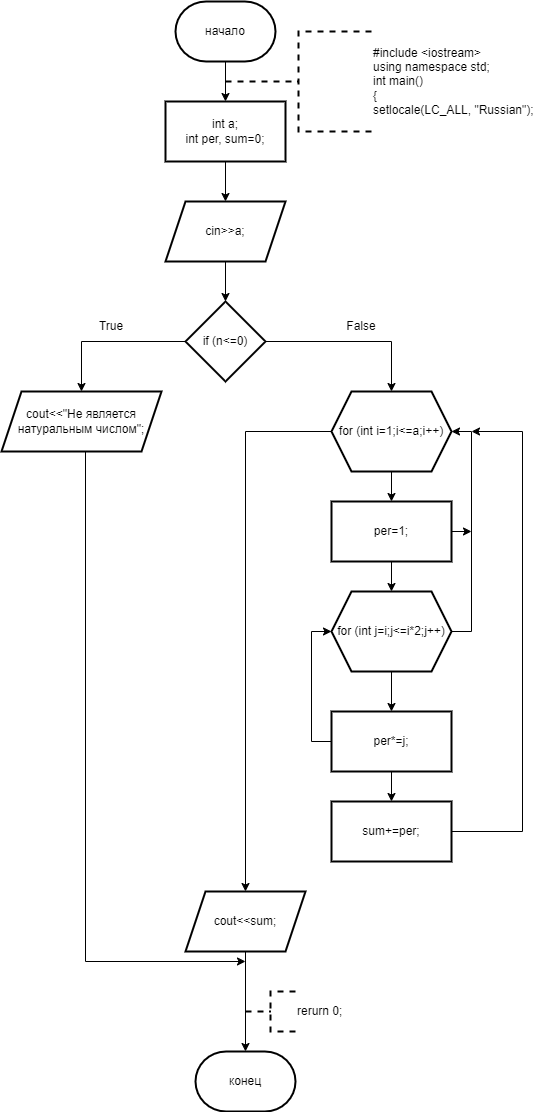

The diagram above was exported from draw.io. Its source (the exported page's mxGraphModel, read from the mxfile embedded in the PNG):
<mxGraphModel dx="996" dy="525" grid="1" gridSize="10" guides="1" tooltips="1" connect="1" arrows="1" fold="1" page="1" pageScale="1" pageWidth="827" pageHeight="1169" math="0" shadow="0">
  <root>
    <mxCell id="0" />
    <mxCell id="1" parent="0" />
    <mxCell id="Il7mo5_t6LlLwOSztyO1-3" value="" style="edgeStyle=orthogonalEdgeStyle;rounded=0;orthogonalLoop=1;jettySize=auto;html=1;" parent="1" source="Il7mo5_t6LlLwOSztyO1-1" target="Il7mo5_t6LlLwOSztyO1-2" edge="1">
      <mxGeometry relative="1" as="geometry" />
    </mxCell>
    <mxCell id="Il7mo5_t6LlLwOSztyO1-1" value="начало" style="strokeWidth=2;html=1;shape=mxgraph.flowchart.terminator;whiteSpace=wrap;" parent="1" vertex="1">
      <mxGeometry x="364" y="10" width="100" height="60" as="geometry" />
    </mxCell>
    <mxCell id="Il7mo5_t6LlLwOSztyO1-5" value="" style="edgeStyle=orthogonalEdgeStyle;rounded=0;orthogonalLoop=1;jettySize=auto;html=1;" parent="1" source="Il7mo5_t6LlLwOSztyO1-2" target="Il7mo5_t6LlLwOSztyO1-4" edge="1">
      <mxGeometry relative="1" as="geometry" />
    </mxCell>
    <mxCell id="Il7mo5_t6LlLwOSztyO1-2" value="int a;&lt;br&gt;int per, sum=0;" style="whiteSpace=wrap;html=1;strokeWidth=2;" parent="1" vertex="1">
      <mxGeometry x="354" y="110" width="120" height="60" as="geometry" />
    </mxCell>
    <mxCell id="Il7mo5_t6LlLwOSztyO1-7" value="" style="edgeStyle=orthogonalEdgeStyle;rounded=0;orthogonalLoop=1;jettySize=auto;html=1;" parent="1" source="Il7mo5_t6LlLwOSztyO1-4" target="Il7mo5_t6LlLwOSztyO1-6" edge="1">
      <mxGeometry relative="1" as="geometry" />
    </mxCell>
    <mxCell id="Il7mo5_t6LlLwOSztyO1-4" value="cin&amp;gt;&amp;gt;a;" style="shape=parallelogram;perimeter=parallelogramPerimeter;whiteSpace=wrap;html=1;fixedSize=1;strokeWidth=2;" parent="1" vertex="1">
      <mxGeometry x="354" y="210" width="120" height="60" as="geometry" />
    </mxCell>
    <mxCell id="Il7mo5_t6LlLwOSztyO1-9" value="" style="edgeStyle=orthogonalEdgeStyle;rounded=0;orthogonalLoop=1;jettySize=auto;html=1;" parent="1" source="Il7mo5_t6LlLwOSztyO1-6" target="Il7mo5_t6LlLwOSztyO1-8" edge="1">
      <mxGeometry relative="1" as="geometry" />
    </mxCell>
    <mxCell id="Il7mo5_t6LlLwOSztyO1-11" value="" style="edgeStyle=orthogonalEdgeStyle;rounded=0;orthogonalLoop=1;jettySize=auto;html=1;" parent="1" source="Il7mo5_t6LlLwOSztyO1-6" target="Il7mo5_t6LlLwOSztyO1-10" edge="1">
      <mxGeometry relative="1" as="geometry" />
    </mxCell>
    <mxCell id="Il7mo5_t6LlLwOSztyO1-6" value="if (n&amp;lt;=0)" style="rhombus;whiteSpace=wrap;html=1;strokeWidth=2;" parent="1" vertex="1">
      <mxGeometry x="374" y="310" width="80" height="80" as="geometry" />
    </mxCell>
    <mxCell id="Il7mo5_t6LlLwOSztyO1-27" style="edgeStyle=orthogonalEdgeStyle;rounded=0;orthogonalLoop=1;jettySize=auto;html=1;exitX=0.5;exitY=1;exitDx=0;exitDy=0;" parent="1" edge="1">
      <mxGeometry relative="1" as="geometry">
        <mxPoint x="434" y="970" as="targetPoint" />
        <mxPoint x="274" y="460" as="sourcePoint" />
        <Array as="points">
          <mxPoint x="274" y="970" />
        </Array>
      </mxGeometry>
    </mxCell>
    <mxCell id="Il7mo5_t6LlLwOSztyO1-8" value="cout&amp;lt;&amp;lt;&quot;Не является натуральным числом&quot;;" style="shape=parallelogram;perimeter=parallelogramPerimeter;whiteSpace=wrap;html=1;fixedSize=1;strokeWidth=2;" parent="1" vertex="1">
      <mxGeometry x="190" y="400" width="160" height="60" as="geometry" />
    </mxCell>
    <mxCell id="Il7mo5_t6LlLwOSztyO1-13" value="" style="edgeStyle=orthogonalEdgeStyle;rounded=0;orthogonalLoop=1;jettySize=auto;html=1;" parent="1" source="Il7mo5_t6LlLwOSztyO1-10" target="Il7mo5_t6LlLwOSztyO1-12" edge="1">
      <mxGeometry relative="1" as="geometry" />
    </mxCell>
    <mxCell id="Il7mo5_t6LlLwOSztyO1-25" value="" style="edgeStyle=orthogonalEdgeStyle;rounded=0;orthogonalLoop=1;jettySize=auto;html=1;" parent="1" source="Il7mo5_t6LlLwOSztyO1-10" target="Il7mo5_t6LlLwOSztyO1-24" edge="1">
      <mxGeometry relative="1" as="geometry" />
    </mxCell>
    <mxCell id="Il7mo5_t6LlLwOSztyO1-10" value="for (int i=1;i&amp;lt;=a;i++)" style="shape=hexagon;perimeter=hexagonPerimeter2;whiteSpace=wrap;html=1;fixedSize=1;strokeWidth=2;" parent="1" vertex="1">
      <mxGeometry x="520" y="400" width="120" height="80" as="geometry" />
    </mxCell>
    <mxCell id="Il7mo5_t6LlLwOSztyO1-15" value="" style="edgeStyle=orthogonalEdgeStyle;rounded=0;orthogonalLoop=1;jettySize=auto;html=1;" parent="1" source="Il7mo5_t6LlLwOSztyO1-12" target="Il7mo5_t6LlLwOSztyO1-14" edge="1">
      <mxGeometry relative="1" as="geometry" />
    </mxCell>
    <mxCell id="Il7mo5_t6LlLwOSztyO1-20" style="edgeStyle=orthogonalEdgeStyle;rounded=0;orthogonalLoop=1;jettySize=auto;html=1;exitX=1;exitY=0.5;exitDx=0;exitDy=0;" parent="1" source="Il7mo5_t6LlLwOSztyO1-12" edge="1">
      <mxGeometry relative="1" as="geometry">
        <mxPoint x="660" y="540" as="targetPoint" />
      </mxGeometry>
    </mxCell>
    <mxCell id="Il7mo5_t6LlLwOSztyO1-12" value="per=1;" style="whiteSpace=wrap;html=1;strokeWidth=2;" parent="1" vertex="1">
      <mxGeometry x="520" y="510" width="120" height="60" as="geometry" />
    </mxCell>
    <mxCell id="Il7mo5_t6LlLwOSztyO1-17" value="" style="edgeStyle=orthogonalEdgeStyle;rounded=0;orthogonalLoop=1;jettySize=auto;html=1;" parent="1" source="Il7mo5_t6LlLwOSztyO1-14" target="Il7mo5_t6LlLwOSztyO1-16" edge="1">
      <mxGeometry relative="1" as="geometry" />
    </mxCell>
    <mxCell id="Il7mo5_t6LlLwOSztyO1-18" style="edgeStyle=orthogonalEdgeStyle;rounded=0;orthogonalLoop=1;jettySize=auto;html=1;exitX=1;exitY=0.5;exitDx=0;exitDy=0;entryX=1;entryY=0.5;entryDx=0;entryDy=0;" parent="1" source="Il7mo5_t6LlLwOSztyO1-14" target="Il7mo5_t6LlLwOSztyO1-10" edge="1">
      <mxGeometry relative="1" as="geometry" />
    </mxCell>
    <mxCell id="Il7mo5_t6LlLwOSztyO1-14" value="for (int j=i;j&amp;lt;=i*2;j++)" style="shape=hexagon;perimeter=hexagonPerimeter2;whiteSpace=wrap;html=1;fixedSize=1;strokeWidth=2;" parent="1" vertex="1">
      <mxGeometry x="520" y="600" width="120" height="80" as="geometry" />
    </mxCell>
    <mxCell id="Il7mo5_t6LlLwOSztyO1-19" style="edgeStyle=orthogonalEdgeStyle;rounded=0;orthogonalLoop=1;jettySize=auto;html=1;exitX=0;exitY=0.5;exitDx=0;exitDy=0;entryX=0;entryY=0.5;entryDx=0;entryDy=0;" parent="1" source="Il7mo5_t6LlLwOSztyO1-16" target="Il7mo5_t6LlLwOSztyO1-14" edge="1">
      <mxGeometry relative="1" as="geometry" />
    </mxCell>
    <mxCell id="Il7mo5_t6LlLwOSztyO1-22" value="" style="edgeStyle=orthogonalEdgeStyle;rounded=0;orthogonalLoop=1;jettySize=auto;html=1;" parent="1" source="Il7mo5_t6LlLwOSztyO1-16" target="Il7mo5_t6LlLwOSztyO1-21" edge="1">
      <mxGeometry relative="1" as="geometry" />
    </mxCell>
    <mxCell id="Il7mo5_t6LlLwOSztyO1-16" value="per*=j;" style="whiteSpace=wrap;html=1;strokeWidth=2;" parent="1" vertex="1">
      <mxGeometry x="520" y="720" width="120" height="60" as="geometry" />
    </mxCell>
    <mxCell id="Il7mo5_t6LlLwOSztyO1-29" style="edgeStyle=orthogonalEdgeStyle;rounded=0;orthogonalLoop=1;jettySize=auto;html=1;exitX=1;exitY=0.5;exitDx=0;exitDy=0;" parent="1" source="Il7mo5_t6LlLwOSztyO1-21" edge="1">
      <mxGeometry relative="1" as="geometry">
        <mxPoint x="660" y="440" as="targetPoint" />
        <Array as="points">
          <mxPoint x="711" y="840" />
        </Array>
      </mxGeometry>
    </mxCell>
    <mxCell id="Il7mo5_t6LlLwOSztyO1-21" value="sum+=per;" style="whiteSpace=wrap;html=1;strokeWidth=2;" parent="1" vertex="1">
      <mxGeometry x="520" y="810" width="120" height="60" as="geometry" />
    </mxCell>
    <mxCell id="Il7mo5_t6LlLwOSztyO1-23" value="конец" style="strokeWidth=2;html=1;shape=mxgraph.flowchart.terminator;whiteSpace=wrap;" parent="1" vertex="1">
      <mxGeometry x="384" y="1060" width="100" height="60" as="geometry" />
    </mxCell>
    <mxCell id="Il7mo5_t6LlLwOSztyO1-24" value="cout&amp;lt;&amp;lt;sum;" style="shape=parallelogram;perimeter=parallelogramPerimeter;whiteSpace=wrap;html=1;fixedSize=1;strokeWidth=2;" parent="1" vertex="1">
      <mxGeometry x="374" y="900" width="120" height="60" as="geometry" />
    </mxCell>
    <mxCell id="Il7mo5_t6LlLwOSztyO1-26" style="edgeStyle=orthogonalEdgeStyle;rounded=0;orthogonalLoop=1;jettySize=auto;html=1;exitX=0.5;exitY=1;exitDx=0;exitDy=0;entryX=0.5;entryY=0;entryDx=0;entryDy=0;entryPerimeter=0;" parent="1" source="Il7mo5_t6LlLwOSztyO1-24" target="Il7mo5_t6LlLwOSztyO1-23" edge="1">
      <mxGeometry relative="1" as="geometry" />
    </mxCell>
    <mxCell id="Il7mo5_t6LlLwOSztyO1-30" value="&lt;div&gt;#include &amp;lt;iostream&amp;gt;&lt;/div&gt;&lt;div&gt;using namespace std;&lt;/div&gt;&lt;div&gt;int main()&lt;/div&gt;&lt;div&gt;{&lt;/div&gt;&lt;div&gt;setlocale(LC_ALL, &quot;Russian&quot;);&lt;/div&gt;" style="strokeWidth=2;html=1;shape=mxgraph.flowchart.annotation_2;align=left;labelPosition=right;pointerEvents=1;dashed=1;" parent="1" vertex="1">
      <mxGeometry x="414" y="40" width="146" height="100" as="geometry" />
    </mxCell>
    <mxCell id="xY78Dmzm_sa55XMJtxRW-1" value="True" style="text;html=1;strokeColor=none;fillColor=none;align=center;verticalAlign=middle;whiteSpace=wrap;rounded=0;" parent="1" vertex="1">
      <mxGeometry x="270" y="320" width="60" height="30" as="geometry" />
    </mxCell>
    <mxCell id="xY78Dmzm_sa55XMJtxRW-2" value="False" style="text;html=1;strokeColor=none;fillColor=none;align=center;verticalAlign=middle;whiteSpace=wrap;rounded=0;" parent="1" vertex="1">
      <mxGeometry x="520" y="320" width="60" height="30" as="geometry" />
    </mxCell>
    <mxCell id="JgWe-Xq29uBE1y0i2m-k-1" value="rerurn 0;" style="strokeWidth=2;html=1;shape=mxgraph.flowchart.annotation_2;align=left;labelPosition=right;pointerEvents=1;dashed=1;" vertex="1" parent="1">
      <mxGeometry x="434" y="1000" width="50" height="40" as="geometry" />
    </mxCell>
  </root>
</mxGraphModel>